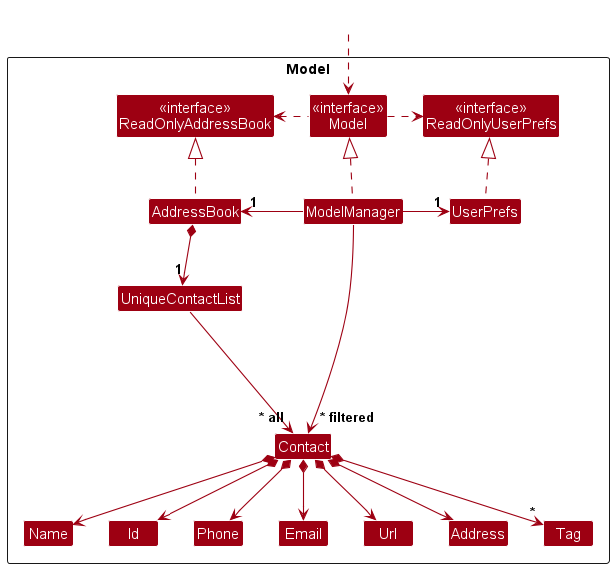

The diagram above was rendered by PlantUML. Its source (embedded in the PNG):
@startuml
!include style.puml
skinparam arrowThickness 1.1
skinparam arrowColor MODEL_COLOR
skinparam classBackgroundColor MODEL_COLOR

Package Model as ModelPackage <<Rectangle>>{
Class "<<interface>>\nReadOnlyAddressBook" as ReadOnlyAddressBook
Class "<<interface>>\nReadOnlyUserPrefs" as ReadOnlyUserPrefs
Class "<<interface>>\nModel" as Model
Class AddressBook
Class ModelManager
Class UserPrefs

Class UniqueContactList
Class Contact
Class Address
Class Email
Class Name
Class Id
Class Url
Class Phone
Class Tag

Class I #FFFFFF
}

Class HiddenOutside #FFFFFF
HiddenOutside ..> Model

AddressBook .up.|> ReadOnlyAddressBook

ModelManager .up.|> Model
Model .right.> ReadOnlyUserPrefs
Model .left.> ReadOnlyAddressBook
ModelManager -left-> "1" AddressBook
ModelManager -right-> "1" UserPrefs
UserPrefs .up.|> ReadOnlyUserPrefs

AddressBook *--> "1" UniqueContactList
UniqueContactList --> "~* all" Contact
Contact *--> Name
Contact *--> Id
Contact *--> Phone
Contact *--> Email
Contact *--> Url
Contact *--> Address
Contact *--> "*" Tag

Contact -[hidden]up--> I
UniqueContactList -[hidden]right-> I

Name -[hidden]right-> Id
Id -[hidden]right-> Phone
Phone -[hidden]right-> Email
Email -[hidden]right-> Url
Url -[hidden]right-> Address

ModelManager --> "~* filtered" Contact
@enduml